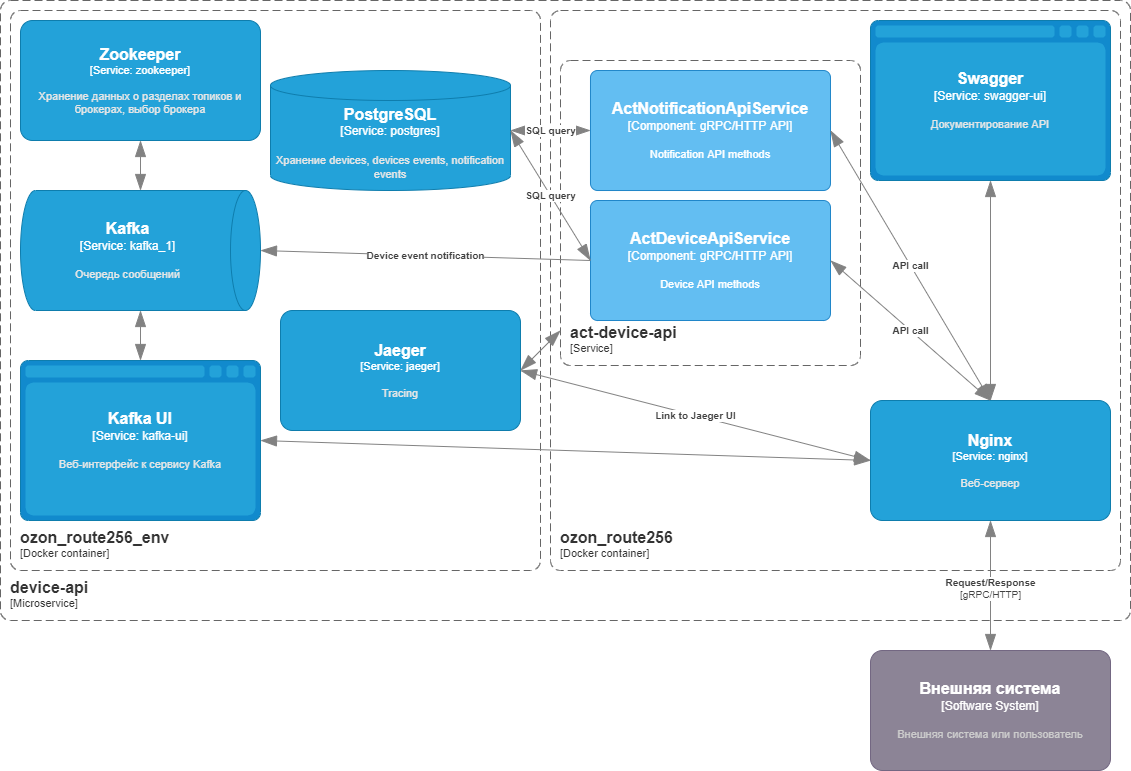

The diagram above was exported from draw.io. Its source (the exported page's mxGraphModel, read from the mxfile embedded in the PNG):
<mxGraphModel dx="1243" dy="758" grid="1" gridSize="10" guides="1" tooltips="1" connect="1" arrows="1" fold="1" page="1" pageScale="1" pageWidth="1169" pageHeight="827" background="none" math="0" shadow="0">
  <root>
    <mxCell id="0" />
    <mxCell id="1" parent="0" />
    <object placeholders="1" c4Name="device-api" c4Type="SystemScopeBoundary" c4Application="Microservice" label="&lt;font style=&quot;font-size: 16px&quot;&gt;&lt;b&gt;&lt;div style=&quot;text-align: left&quot;&gt;%c4Name%&lt;/div&gt;&lt;/b&gt;&lt;/font&gt;&lt;div style=&quot;text-align: left&quot;&gt;[%c4Application%]&lt;/div&gt;" id="B3LZy6bu8owbwpqEPISh-104">
      <mxCell style="rounded=1;fontSize=11;whiteSpace=wrap;html=1;dashed=1;arcSize=20;fillColor=none;strokeColor=#666666;fontColor=#333333;labelBackgroundColor=none;align=left;verticalAlign=bottom;labelBorderColor=none;spacingTop=0;spacing=10;dashPattern=8 4;metaEdit=1;rotatable=0;perimeter=rectanglePerimeter;noLabel=0;labelPadding=0;allowArrows=0;connectable=0;expand=0;recursiveResize=0;editable=1;pointerEvents=0;absoluteArcSize=1;points=[[0.25,0,0],[0.5,0,0],[0.75,0,0],[1,0.25,0],[1,0.5,0],[1,0.75,0],[0.75,1,0],[0.5,1,0],[0.25,1,0],[0,0.75,0],[0,0.5,0],[0,0.25,0]];" vertex="1" parent="1">
        <mxGeometry x="10" y="10" width="1130" height="620" as="geometry" />
      </mxCell>
    </object>
    <object placeholders="1" c4Name="ozon_route256_env" c4Type="ContainerScopeBoundary" c4Application="Docker container" label="&lt;font style=&quot;font-size: 16px&quot;&gt;&lt;b&gt;&lt;div style=&quot;text-align: left&quot;&gt;%c4Name%&lt;/div&gt;&lt;/b&gt;&lt;/font&gt;&lt;div style=&quot;text-align: left&quot;&gt;[%c4Application%]&lt;/div&gt;" id="B3LZy6bu8owbwpqEPISh-105">
      <mxCell style="rounded=1;fontSize=11;whiteSpace=wrap;html=1;dashed=1;arcSize=20;fillColor=none;strokeColor=#666666;fontColor=#333333;labelBackgroundColor=none;align=left;verticalAlign=bottom;labelBorderColor=none;spacingTop=0;spacing=10;dashPattern=8 4;metaEdit=1;rotatable=0;perimeter=rectanglePerimeter;noLabel=0;labelPadding=0;allowArrows=0;connectable=0;expand=0;recursiveResize=0;editable=1;pointerEvents=0;absoluteArcSize=1;points=[[0.25,0,0],[0.5,0,0],[0.75,0,0],[1,0.25,0],[1,0.5,0],[1,0.75,0],[0.75,1,0],[0.5,1,0],[0.25,1,0],[0,0.75,0],[0,0.5,0],[0,0.25,0]];" vertex="1" parent="1">
        <mxGeometry x="20" y="20" width="530" height="560" as="geometry" />
      </mxCell>
    </object>
    <object placeholders="1" c4Type="PostgreSQL" c4Container="Service" c4Technology="postgres" c4Description="Хранение devices, devices events, notification events" label="&lt;font style=&quot;font-size: 16px&quot;&gt;&lt;b&gt;%c4Type%&lt;/b&gt;&lt;/font&gt;&lt;div&gt;[%c4Container%:&amp;nbsp;%c4Technology%]&lt;/div&gt;&lt;br&gt;&lt;div&gt;&lt;font style=&quot;font-size: 11px&quot;&gt;&lt;font color=&quot;#E6E6E6&quot;&gt;%c4Description%&lt;/font&gt;&lt;/div&gt;" id="B3LZy6bu8owbwpqEPISh-106">
      <mxCell style="shape=cylinder3;size=15;whiteSpace=wrap;html=1;boundedLbl=1;rounded=0;labelBackgroundColor=none;fillColor=#23A2D9;fontSize=12;fontColor=#ffffff;align=center;strokeColor=#0E7DAD;metaEdit=1;points=[[0.5,0,0],[1,0.25,0],[1,0.5,0],[1,0.75,0],[0.5,1,0],[0,0.75,0],[0,0.5,0],[0,0.25,0]];resizable=0;" vertex="1" parent="1">
        <mxGeometry x="280" y="80" width="240" height="120" as="geometry" />
      </mxCell>
    </object>
    <object placeholders="1" c4Name="ActNotificationApiService" c4Type="Component" c4Technology="gRPC/HTTP API" c4Description="Notification API methods" label="&lt;font style=&quot;font-size: 16px&quot;&gt;&lt;b&gt;%c4Name%&lt;/b&gt;&lt;/font&gt;&lt;div&gt;[%c4Type%: %c4Technology%]&lt;/div&gt;&lt;br&gt;&lt;div&gt;&lt;font style=&quot;font-size: 11px&quot;&gt;%c4Description%&lt;/font&gt;&lt;/div&gt;" id="B3LZy6bu8owbwpqEPISh-107">
      <mxCell style="rounded=1;whiteSpace=wrap;html=1;labelBackgroundColor=none;fillColor=#63BEF2;fontColor=#ffffff;align=center;arcSize=6;strokeColor=#2086C9;metaEdit=1;resizable=0;points=[[0.25,0,0],[0.5,0,0],[0.75,0,0],[1,0.25,0],[1,0.5,0],[1,0.75,0],[0.75,1,0],[0.5,1,0],[0.25,1,0],[0,0.75,0],[0,0.5,0],[0,0.25,0]];" vertex="1" parent="1">
        <mxGeometry x="600" y="80" width="240" height="120" as="geometry" />
      </mxCell>
    </object>
    <object placeholders="1" c4Name="ActDeviceApiService" c4Type="Component" c4Technology="gRPC/HTTP API" c4Description="Device API methods" label="&lt;font style=&quot;font-size: 16px&quot;&gt;&lt;b&gt;%c4Name%&lt;/b&gt;&lt;/font&gt;&lt;div&gt;[%c4Type%: %c4Technology%]&lt;/div&gt;&lt;br&gt;&lt;div&gt;&lt;font style=&quot;font-size: 11px&quot;&gt;%c4Description%&lt;/font&gt;&lt;/div&gt;" id="B3LZy6bu8owbwpqEPISh-108">
      <mxCell style="rounded=1;whiteSpace=wrap;html=1;labelBackgroundColor=none;fillColor=#63BEF2;fontColor=#ffffff;align=center;arcSize=6;strokeColor=#2086C9;metaEdit=1;resizable=0;points=[[0.25,0,0],[0.5,0,0],[0.75,0,0],[1,0.25,0],[1,0.5,0],[1,0.75,0],[0.75,1,0],[0.5,1,0],[0.25,1,0],[0,0.75,0],[0,0.5,0],[0,0.25,0]];" vertex="1" parent="1">
        <mxGeometry x="600" y="210" width="240" height="120" as="geometry" />
      </mxCell>
    </object>
    <object placeholders="1" c4Type="Kafka" c4Container="Service" c4Technology="kafka_1" c4Description="Очередь сообщений" label="&lt;font style=&quot;font-size: 16px&quot;&gt;&lt;b&gt;%c4Type%&lt;/b&gt;&lt;/font&gt;&lt;div&gt;[%c4Container%:&amp;nbsp;%c4Technology%]&lt;/div&gt;&lt;br&gt;&lt;div&gt;&lt;font style=&quot;font-size: 11px&quot;&gt;&lt;font color=&quot;#E6E6E6&quot;&gt;%c4Description%&lt;/font&gt;&lt;/div&gt;" id="B3LZy6bu8owbwpqEPISh-109">
      <mxCell style="shape=cylinder3;size=15;direction=south;whiteSpace=wrap;html=1;boundedLbl=1;rounded=0;labelBackgroundColor=none;fillColor=#23A2D9;fontSize=12;fontColor=#ffffff;align=center;strokeColor=#0E7DAD;metaEdit=1;points=[[0.5,0,0],[1,0.25,0],[1,0.5,0],[1,0.75,0],[0.5,1,0],[0,0.75,0],[0,0.5,0],[0,0.25,0]];resizable=0;" vertex="1" parent="1">
        <mxGeometry x="30" y="200" width="240" height="120" as="geometry" />
      </mxCell>
    </object>
    <object placeholders="1" c4Type="Swagger" c4Container="Service" c4Technology="swagger-ui" c4Description="Документирование API" label="&lt;font style=&quot;font-size: 16px&quot;&gt;&lt;b&gt;%c4Type%&lt;/b&gt;&lt;/font&gt;&lt;div&gt;[%c4Container%:&amp;nbsp;%c4Technology%]&lt;/div&gt;&lt;br&gt;&lt;div&gt;&lt;font style=&quot;font-size: 11px&quot;&gt;&lt;font color=&quot;#E6E6E6&quot;&gt;%c4Description%&lt;/font&gt;&lt;/div&gt;" id="B3LZy6bu8owbwpqEPISh-111">
      <mxCell style="shape=mxgraph.c4.webBrowserContainer2;whiteSpace=wrap;html=1;boundedLbl=1;rounded=0;labelBackgroundColor=none;strokeColor=#118ACD;fillColor=#23A2D9;strokeColor=#118ACD;strokeColor2=#0E7DAD;fontSize=12;fontColor=#ffffff;align=center;metaEdit=1;points=[[0.5,0,0],[1,0.25,0],[1,0.5,0],[1,0.75,0],[0.5,1,0],[0,0.75,0],[0,0.5,0],[0,0.25,0]];resizable=0;" vertex="1" parent="1">
        <mxGeometry x="880" y="30" width="240" height="160" as="geometry" />
      </mxCell>
    </object>
    <object placeholders="1" c4Type="Kafka UI" c4Container="Service" c4Technology="kafka-ui" c4Description="Веб-интерфейс к сервису Kafka" label="&lt;font style=&quot;font-size: 16px&quot;&gt;&lt;b&gt;%c4Type%&lt;/b&gt;&lt;/font&gt;&lt;div&gt;[%c4Container%:&amp;nbsp;%c4Technology%]&lt;/div&gt;&lt;br&gt;&lt;div&gt;&lt;font style=&quot;font-size: 11px&quot;&gt;&lt;font color=&quot;#E6E6E6&quot;&gt;%c4Description%&lt;/font&gt;&lt;/div&gt;" id="B3LZy6bu8owbwpqEPISh-112">
      <mxCell style="shape=mxgraph.c4.webBrowserContainer2;whiteSpace=wrap;html=1;boundedLbl=1;rounded=0;labelBackgroundColor=none;strokeColor=#118ACD;fillColor=#23A2D9;strokeColor=#118ACD;strokeColor2=#0E7DAD;fontSize=12;fontColor=#ffffff;align=center;metaEdit=1;points=[[0.5,0,0],[1,0.25,0],[1,0.5,0],[1,0.75,0],[0.5,1,0],[0,0.75,0],[0,0.5,0],[0,0.25,0]];resizable=0;" vertex="1" parent="1">
        <mxGeometry x="30" y="370" width="240" height="160" as="geometry" />
      </mxCell>
    </object>
    <object placeholders="1" c4Name="Nginx" c4Type="Service" c4Technology="nginx" c4Description="Веб-сервер" label="&lt;font style=&quot;font-size: 16px&quot;&gt;&lt;b&gt;%c4Name%&lt;/b&gt;&lt;/font&gt;&lt;div&gt;[%c4Type%: %c4Technology%]&lt;/div&gt;&lt;br&gt;&lt;div&gt;&lt;font style=&quot;font-size: 11px&quot;&gt;&lt;font color=&quot;#E6E6E6&quot;&gt;%c4Description%&lt;/font&gt;&lt;/div&gt;" id="B3LZy6bu8owbwpqEPISh-113">
      <mxCell style="rounded=1;whiteSpace=wrap;html=1;fontSize=11;labelBackgroundColor=none;fillColor=#23A2D9;fontColor=#ffffff;align=center;arcSize=10;strokeColor=#0E7DAD;metaEdit=1;resizable=0;points=[[0.25,0,0],[0.5,0,0],[0.75,0,0],[1,0.25,0],[1,0.5,0],[1,0.75,0],[0.75,1,0],[0.5,1,0],[0.25,1,0],[0,0.75,0],[0,0.5,0],[0,0.25,0]];" vertex="1" parent="1">
        <mxGeometry x="880" y="410" width="240" height="120" as="geometry" />
      </mxCell>
    </object>
    <object placeholders="1" c4Name="act-device-api" c4Type="ContainerScopeBoundary" c4Application="Service" label="&lt;font style=&quot;font-size: 16px&quot;&gt;&lt;b&gt;&lt;div style=&quot;text-align: left&quot;&gt;%c4Name%&lt;/div&gt;&lt;/b&gt;&lt;/font&gt;&lt;div style=&quot;text-align: left&quot;&gt;[%c4Application%]&lt;/div&gt;" id="B3LZy6bu8owbwpqEPISh-114">
      <mxCell style="rounded=1;fontSize=11;whiteSpace=wrap;html=1;dashed=1;arcSize=20;fillColor=none;strokeColor=#666666;fontColor=#333333;labelBackgroundColor=none;align=left;verticalAlign=bottom;labelBorderColor=none;spacingTop=0;spacing=10;dashPattern=8 4;metaEdit=1;rotatable=0;perimeter=rectanglePerimeter;noLabel=0;labelPadding=0;allowArrows=0;connectable=0;expand=0;recursiveResize=0;editable=1;pointerEvents=0;absoluteArcSize=1;points=[[0.25,0,0],[0.5,0,0],[0.75,0,0],[1,0.25,0],[1,0.5,0],[1,0.75,0],[0.75,1,0],[0.5,1,0],[0.25,1,0],[0,0.75,0],[0,0.5,0],[0,0.25,0]];" vertex="1" parent="1">
        <mxGeometry x="570" y="70" width="300" height="305" as="geometry" />
      </mxCell>
    </object>
    <object placeholders="1" c4Name="ozon_route256" c4Type="ContainerScopeBoundary" c4Application="Docker container" label="&lt;font style=&quot;font-size: 16px&quot;&gt;&lt;b&gt;&lt;div style=&quot;text-align: left&quot;&gt;%c4Name%&lt;/div&gt;&lt;/b&gt;&lt;/font&gt;&lt;div style=&quot;text-align: left&quot;&gt;[%c4Application%]&lt;/div&gt;" id="B3LZy6bu8owbwpqEPISh-115">
      <mxCell style="rounded=1;fontSize=11;whiteSpace=wrap;html=1;dashed=1;arcSize=20;fillColor=none;strokeColor=#666666;fontColor=#333333;labelBackgroundColor=none;align=left;verticalAlign=bottom;labelBorderColor=none;spacingTop=0;spacing=10;dashPattern=8 4;metaEdit=1;rotatable=0;perimeter=rectanglePerimeter;noLabel=0;labelPadding=0;allowArrows=0;connectable=0;expand=0;recursiveResize=0;editable=1;pointerEvents=0;absoluteArcSize=1;points=[[0.25,0,0],[0.5,0,0],[0.75,0,0],[1,0.25,0],[1,0.5,0],[1,0.75,0],[0.75,1,0],[0.5,1,0],[0.25,1,0],[0,0.75,0],[0,0.5,0],[0,0.25,0]];" vertex="1" parent="1">
        <mxGeometry x="560" y="20" width="570" height="560" as="geometry" />
      </mxCell>
    </object>
    <object placeholders="1" c4Name="Zookeeper" c4Type="Service" c4Technology="zookeeper" c4Description="Хранение данных о разделах топиков и брокерах, выбор брокера" label="&lt;font style=&quot;font-size: 16px&quot;&gt;&lt;b&gt;%c4Name%&lt;/b&gt;&lt;/font&gt;&lt;div&gt;[%c4Type%: %c4Technology%]&lt;/div&gt;&lt;br&gt;&lt;div&gt;&lt;font style=&quot;font-size: 11px&quot;&gt;&lt;font color=&quot;#E6E6E6&quot;&gt;%c4Description%&lt;/font&gt;&lt;/div&gt;" id="B3LZy6bu8owbwpqEPISh-116">
      <mxCell style="rounded=1;whiteSpace=wrap;html=1;fontSize=11;labelBackgroundColor=none;fillColor=#23A2D9;fontColor=#ffffff;align=center;arcSize=10;strokeColor=#0E7DAD;metaEdit=1;resizable=0;points=[[0.25,0,0],[0.5,0,0],[0.75,0,0],[1,0.25,0],[1,0.5,0],[1,0.75,0],[0.75,1,0],[0.5,1,0],[0.25,1,0],[0,0.75,0],[0,0.5,0],[0,0.25,0]];" vertex="1" parent="1">
        <mxGeometry x="30" y="30" width="240" height="120" as="geometry" />
      </mxCell>
    </object>
    <object c4Name="Jaeger" c4Type="Service" c4Technology="jaeger" c4Description="Tracing" label="&lt;font style=&quot;font-size: 16px&quot;&gt;&lt;b&gt;%c4Name%&lt;/b&gt;&lt;/font&gt;&lt;div&gt;[%c4Type%: %c4Technology%]&lt;/div&gt;&lt;br&gt;&lt;div&gt;&lt;font style=&quot;font-size: 11px&quot;&gt;&lt;font color=&quot;#E6E6E6&quot;&gt;%c4Description%&lt;/font&gt;&lt;/div&gt;" placeholders="1" id="B3LZy6bu8owbwpqEPISh-117">
      <mxCell style="rounded=1;whiteSpace=wrap;html=1;fontSize=11;labelBackgroundColor=none;fillColor=#23A2D9;fontColor=#ffffff;align=center;arcSize=10;strokeColor=#0E7DAD;metaEdit=1;resizable=0;points=[[0.25,0,0],[0.5,0,0],[0.75,0,0],[1,0.25,0],[1,0.5,0],[1,0.75,0],[0.75,1,0],[0.5,1,0],[0.25,1,0],[0,0.75,0],[0,0.5,0],[0,0.25,0]];" vertex="1" parent="1">
        <mxGeometry x="290" y="320" width="240" height="120" as="geometry" />
      </mxCell>
    </object>
    <object placeholders="1" c4Type="Relationship" c4Technology="gRPC/HTTP" c4Description="Request/Response" label="&lt;div style=&quot;text-align: left&quot;&gt;&lt;div style=&quot;text-align: center&quot;&gt;&lt;b&gt;%c4Description%&lt;/b&gt;&lt;/div&gt;&lt;div style=&quot;text-align: center&quot;&gt;[%c4Technology%]&lt;/div&gt;&lt;/div&gt;" id="B3LZy6bu8owbwpqEPISh-118">
      <mxCell style="endArrow=blockThin;html=1;fontSize=10;fontColor=#404040;strokeWidth=1;endFill=1;strokeColor=#828282;elbow=vertical;metaEdit=1;endSize=14;startSize=14;jumpStyle=arc;jumpSize=16;rounded=0;entryX=0.5;entryY=1;entryDx=0;entryDy=0;entryPerimeter=0;startArrow=blockThin;startFill=1;exitX=0.5;exitY=0;exitDx=0;exitDy=0;exitPerimeter=0;" edge="1" parent="1" source="B3LZy6bu8owbwpqEPISh-137" target="B3LZy6bu8owbwpqEPISh-113">
        <mxGeometry x="-0.0435" width="240" relative="1" as="geometry">
          <mxPoint x="970" y="650" as="sourcePoint" />
          <mxPoint x="1030" y="250" as="targetPoint" />
          <mxPoint as="offset" />
        </mxGeometry>
      </mxCell>
    </object>
    <object placeholders="1" c4Type="Relationship" id="B3LZy6bu8owbwpqEPISh-123">
      <mxCell style="endArrow=blockThin;html=1;fontSize=10;fontColor=#404040;strokeWidth=1;endFill=1;strokeColor=#828282;elbow=vertical;metaEdit=1;endSize=14;startSize=14;jumpStyle=arc;jumpSize=16;rounded=0;startArrow=blockThin;startFill=1;exitX=0.5;exitY=0;exitDx=0;exitDy=0;exitPerimeter=0;entryX=0.5;entryY=1;entryDx=0;entryDy=0;entryPerimeter=0;" edge="1" parent="1" source="B3LZy6bu8owbwpqEPISh-113" target="B3LZy6bu8owbwpqEPISh-111">
        <mxGeometry width="240" relative="1" as="geometry">
          <mxPoint x="900" y="200" as="sourcePoint" />
          <mxPoint x="900" y="160" as="targetPoint" />
        </mxGeometry>
      </mxCell>
    </object>
    <object placeholders="1" c4Type="Relationship" id="B3LZy6bu8owbwpqEPISh-124">
      <mxCell style="endArrow=blockThin;html=1;fontSize=10;fontColor=#404040;strokeWidth=1;endFill=1;strokeColor=#828282;elbow=vertical;metaEdit=1;endSize=14;startSize=14;jumpStyle=arc;jumpSize=16;rounded=0;startArrow=blockThin;startFill=1;exitX=1;exitY=0.5;exitDx=0;exitDy=0;exitPerimeter=0;entryX=0;entryY=0.5;entryDx=0;entryDy=0;entryPerimeter=0;" edge="1" parent="1" source="B3LZy6bu8owbwpqEPISh-112" target="B3LZy6bu8owbwpqEPISh-113">
        <mxGeometry width="240" relative="1" as="geometry">
          <mxPoint x="630" y="495" as="sourcePoint" />
          <mxPoint x="630" y="290" as="targetPoint" />
        </mxGeometry>
      </mxCell>
    </object>
    <object placeholders="1" c4Type="Relationship" id="B3LZy6bu8owbwpqEPISh-125">
      <mxCell style="endArrow=blockThin;html=1;fontSize=10;fontColor=#404040;strokeWidth=1;endFill=1;strokeColor=#828282;elbow=vertical;metaEdit=1;endSize=14;startSize=14;jumpStyle=arc;jumpSize=16;rounded=0;startArrow=blockThin;startFill=1;exitX=0.5;exitY=0;exitDx=0;exitDy=0;exitPerimeter=0;entryX=1;entryY=0.5;entryDx=0;entryDy=0;entryPerimeter=0;" edge="1" parent="1" source="B3LZy6bu8owbwpqEPISh-112" target="B3LZy6bu8owbwpqEPISh-109">
        <mxGeometry width="240" relative="1" as="geometry">
          <mxPoint x="340" y="322.5" as="sourcePoint" />
          <mxPoint x="340" y="117.5" as="targetPoint" />
        </mxGeometry>
      </mxCell>
    </object>
    <object placeholders="1" c4Type="Relationship" id="B3LZy6bu8owbwpqEPISh-129">
      <mxCell style="endArrow=blockThin;html=1;fontSize=10;fontColor=#404040;strokeWidth=1;endFill=1;strokeColor=#828282;elbow=vertical;metaEdit=1;endSize=14;startSize=14;jumpStyle=arc;jumpSize=16;rounded=0;startArrow=blockThin;startFill=1;exitX=0;exitY=0.5;exitDx=0;exitDy=0;exitPerimeter=0;entryX=0.5;entryY=1;entryDx=0;entryDy=0;entryPerimeter=0;" edge="1" parent="1" source="B3LZy6bu8owbwpqEPISh-109" target="B3LZy6bu8owbwpqEPISh-116">
        <mxGeometry width="240" relative="1" as="geometry">
          <mxPoint x="140" y="210" as="sourcePoint" />
          <mxPoint x="140" y="160" as="targetPoint" />
        </mxGeometry>
      </mxCell>
    </object>
    <object placeholders="1" c4Type="Relationship" c4Description="Device event notification" label="&lt;div style=&quot;text-align: left&quot;&gt;&lt;div style=&quot;text-align: center&quot;&gt;&lt;b&gt;%c4Description%&lt;/b&gt;&lt;/div&gt;" id="B3LZy6bu8owbwpqEPISh-132">
      <mxCell style="endArrow=none;html=1;fontSize=10;fontColor=#404040;strokeWidth=1;endFill=0;strokeColor=#828282;elbow=vertical;metaEdit=1;endSize=14;startSize=14;jumpStyle=arc;jumpSize=16;rounded=0;startArrow=blockThin;startFill=1;exitX=0.5;exitY=0;exitDx=0;exitDy=0;exitPerimeter=0;entryX=0;entryY=0.5;entryDx=0;entryDy=0;entryPerimeter=0;" edge="1" parent="1" source="B3LZy6bu8owbwpqEPISh-109" target="B3LZy6bu8owbwpqEPISh-108">
        <mxGeometry width="240" relative="1" as="geometry">
          <mxPoint x="300" y="350" as="sourcePoint" />
          <mxPoint x="540" y="350" as="targetPoint" />
        </mxGeometry>
      </mxCell>
    </object>
    <object placeholders="1" c4Type="Relationship" c4Description="SQL query" label="&lt;div style=&quot;text-align: left&quot;&gt;&lt;div style=&quot;text-align: center&quot;&gt;&lt;b&gt;%c4Description%&lt;/b&gt;&lt;/div&gt;" id="B3LZy6bu8owbwpqEPISh-133">
      <mxCell style="endArrow=blockThin;html=1;fontSize=10;fontColor=#404040;strokeWidth=1;endFill=1;strokeColor=#828282;elbow=vertical;metaEdit=1;endSize=14;startSize=14;jumpStyle=arc;jumpSize=16;rounded=0;startArrow=blockThin;startFill=1;exitX=1;exitY=0.5;exitDx=0;exitDy=0;exitPerimeter=0;entryX=0;entryY=0.5;entryDx=0;entryDy=0;entryPerimeter=0;" edge="1" parent="1" source="B3LZy6bu8owbwpqEPISh-106" target="B3LZy6bu8owbwpqEPISh-108">
        <mxGeometry width="240" relative="1" as="geometry">
          <mxPoint x="280" y="320" as="sourcePoint" />
          <mxPoint x="595" y="310" as="targetPoint" />
        </mxGeometry>
      </mxCell>
    </object>
    <object placeholders="1" c4Type="Relationship" c4Description="SQL query" label="&lt;div style=&quot;text-align: left&quot;&gt;&lt;div style=&quot;text-align: center&quot;&gt;&lt;b&gt;%c4Description%&lt;/b&gt;&lt;/div&gt;" id="B3LZy6bu8owbwpqEPISh-134">
      <mxCell style="endArrow=blockThin;html=1;fontSize=10;fontColor=#404040;strokeWidth=1;endFill=1;strokeColor=#828282;elbow=vertical;metaEdit=1;endSize=14;startSize=14;jumpStyle=arc;jumpSize=16;rounded=0;startArrow=blockThin;startFill=1;exitX=1;exitY=0.5;exitDx=0;exitDy=0;exitPerimeter=0;entryX=0;entryY=0.5;entryDx=0;entryDy=0;entryPerimeter=0;" edge="1" parent="1" source="B3LZy6bu8owbwpqEPISh-106" target="B3LZy6bu8owbwpqEPISh-107">
        <mxGeometry width="240" relative="1" as="geometry">
          <mxPoint x="530" y="180" as="sourcePoint" />
          <mxPoint x="595" y="260" as="targetPoint" />
        </mxGeometry>
      </mxCell>
    </object>
    <object placeholders="1" c4Type="Relationship" c4Description="API call" label="&lt;div style=&quot;text-align: left&quot;&gt;&lt;div style=&quot;text-align: center&quot;&gt;&lt;b&gt;%c4Description%&lt;/b&gt;&lt;/div&gt;" id="B3LZy6bu8owbwpqEPISh-135">
      <mxCell style="endArrow=blockThin;html=1;fontSize=10;fontColor=#404040;strokeWidth=1;endFill=1;strokeColor=#828282;elbow=vertical;metaEdit=1;endSize=14;startSize=14;jumpStyle=arc;jumpSize=16;rounded=0;startArrow=blockThin;startFill=1;exitX=1;exitY=0.5;exitDx=0;exitDy=0;exitPerimeter=0;entryX=0.5;entryY=0;entryDx=0;entryDy=0;entryPerimeter=0;" edge="1" parent="1" source="B3LZy6bu8owbwpqEPISh-107" target="B3LZy6bu8owbwpqEPISh-113">
        <mxGeometry width="240" relative="1" as="geometry">
          <mxPoint x="680" y="460" as="sourcePoint" />
          <mxPoint x="745" y="540" as="targetPoint" />
        </mxGeometry>
      </mxCell>
    </object>
    <object placeholders="1" c4Type="Relationship" c4Description="API call" label="&lt;div style=&quot;text-align: left&quot;&gt;&lt;div style=&quot;text-align: center&quot;&gt;&lt;b&gt;%c4Description%&lt;/b&gt;&lt;/div&gt;" id="B3LZy6bu8owbwpqEPISh-136">
      <mxCell style="endArrow=blockThin;html=1;fontSize=10;fontColor=#404040;strokeWidth=1;endFill=1;strokeColor=#828282;elbow=vertical;metaEdit=1;endSize=14;startSize=14;jumpStyle=arc;jumpSize=16;rounded=0;startArrow=blockThin;startFill=1;exitX=1;exitY=0.5;exitDx=0;exitDy=0;exitPerimeter=0;entryX=0.5;entryY=0;entryDx=0;entryDy=0;entryPerimeter=0;" edge="1" parent="1" source="B3LZy6bu8owbwpqEPISh-108" target="B3LZy6bu8owbwpqEPISh-113">
        <mxGeometry width="240" relative="1" as="geometry">
          <mxPoint x="835" y="130" as="sourcePoint" />
          <mxPoint x="980" y="380" as="targetPoint" />
        </mxGeometry>
      </mxCell>
    </object>
    <object placeholders="1" c4Name="Внешняя система" c4Type="Software System" c4Description="Внешняя система или пользователь" label="&lt;font style=&quot;font-size: 16px&quot;&gt;&lt;b&gt;%c4Name%&lt;/b&gt;&lt;/font&gt;&lt;div&gt;[%c4Type%]&lt;/div&gt;&lt;br&gt;&lt;div&gt;&lt;font style=&quot;font-size: 11px&quot;&gt;&lt;font color=&quot;#cccccc&quot;&gt;%c4Description%&lt;/font&gt;&lt;/div&gt;" id="B3LZy6bu8owbwpqEPISh-137">
      <mxCell style="rounded=1;whiteSpace=wrap;html=1;labelBackgroundColor=none;fillColor=#8C8496;fontColor=#ffffff;align=center;arcSize=10;strokeColor=#736782;metaEdit=1;resizable=0;points=[[0.25,0,0],[0.5,0,0],[0.75,0,0],[1,0.25,0],[1,0.5,0],[1,0.75,0],[0.75,1,0],[0.5,1,0],[0.25,1,0],[0,0.75,0],[0,0.5,0],[0,0.25,0]];" vertex="1" parent="1">
        <mxGeometry x="880" y="660" width="240" height="120" as="geometry" />
      </mxCell>
    </object>
    <object placeholders="1" c4Type="Relationship" c4Description="Link to Jaeger UI" label="&lt;div style=&quot;text-align: left&quot;&gt;&lt;div style=&quot;text-align: center&quot;&gt;&lt;b&gt;%c4Description%&lt;/b&gt;&lt;/div&gt;" id="B3LZy6bu8owbwpqEPISh-138">
      <mxCell style="endArrow=blockThin;html=1;fontSize=10;fontColor=#404040;strokeWidth=1;endFill=1;strokeColor=#828282;elbow=vertical;metaEdit=1;endSize=14;startSize=14;jumpStyle=arc;jumpSize=16;rounded=0;startArrow=blockThin;startFill=1;exitX=1;exitY=0.5;exitDx=0;exitDy=0;exitPerimeter=0;entryX=0;entryY=0.5;entryDx=0;entryDy=0;entryPerimeter=0;" edge="1" parent="1" source="B3LZy6bu8owbwpqEPISh-117" target="B3LZy6bu8owbwpqEPISh-113">
        <mxGeometry width="240" relative="1" as="geometry">
          <mxPoint x="450" y="490" as="sourcePoint" />
          <mxPoint x="780" y="500" as="targetPoint" />
        </mxGeometry>
      </mxCell>
    </object>
    <object placeholders="1" c4Type="Relationship" id="B3LZy6bu8owbwpqEPISh-139">
      <mxCell style="endArrow=blockThin;html=1;fontSize=10;fontColor=#404040;strokeWidth=1;endFill=1;strokeColor=#828282;elbow=vertical;metaEdit=1;endSize=14;startSize=14;jumpStyle=arc;jumpSize=16;rounded=0;startArrow=blockThin;startFill=1;exitX=1;exitY=0.5;exitDx=0;exitDy=0;exitPerimeter=0;" edge="1" parent="1" source="B3LZy6bu8owbwpqEPISh-117">
        <mxGeometry width="240" relative="1" as="geometry">
          <mxPoint x="530" y="380" as="sourcePoint" />
          <mxPoint x="570" y="340" as="targetPoint" />
        </mxGeometry>
      </mxCell>
    </object>
  </root>
</mxGraphModel>